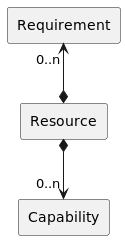

The diagram above was rendered by PlantUML. Its source (embedded in the PNG):
@startuml
rectangle "Resource"
rectangle "Capability"
rectangle "Requirement"

Resource *-up-> "0..n" Requirement
Resource *-down-> "0..n" Capability
@enduml